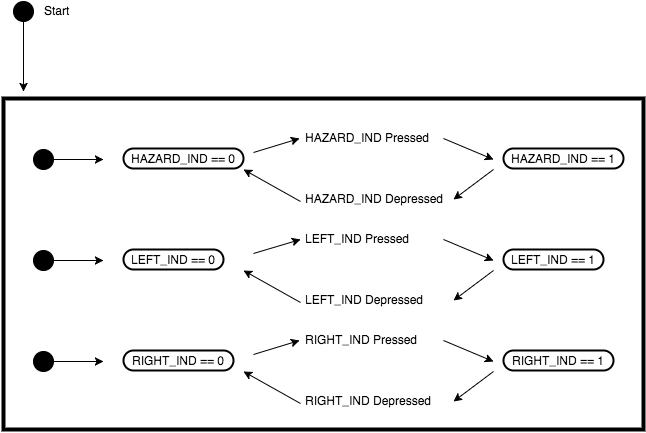

The diagram above was exported from draw.io. Its source (the exported page's mxGraphModel, read from the mxfile embedded in the PNG):
<mxGraphModel dx="1190" dy="748" grid="1" gridSize="10" guides="1" tooltips="1" connect="1" arrows="1" fold="1" page="1" pageScale="1" pageWidth="826" pageHeight="1169" math="0" shadow="0">
  <root>
    <mxCell id="0" />
    <mxCell id="1" parent="0" />
    <mxCell id="2" value="" style="whiteSpace=wrap;html=1;rounded=1;strokeColor=#000000;strokeWidth=4;fillColor=none;arcSize=0;" vertex="1" parent="1">
      <mxGeometry x="40" y="160" width="640" height="331" as="geometry" />
    </mxCell>
    <mxCell id="3" style="edgeStyle=orthogonalEdgeStyle;rounded=0;html=1;exitX=0.5;exitY=1;jettySize=auto;orthogonalLoop=1;" edge="1" source="4" parent="1">
      <mxGeometry x="60" y="83" as="geometry">
        <mxPoint x="60" y="153" as="targetPoint" />
        <Array as="points" />
      </mxGeometry>
    </mxCell>
    <mxCell id="4" value="" style="ellipse;whiteSpace=wrap;html=1;fillColor=#000000;" vertex="1" parent="1">
      <mxGeometry x="50" y="63" width="20" height="20" as="geometry" />
    </mxCell>
    <mxCell id="5" value="Start" style="text;html=1;resizable=0;points=[];autosize=1;align=left;verticalAlign=top;spacingTop=-4;" vertex="1" parent="1">
      <mxGeometry x="79" y="63" width="40" height="20" as="geometry" />
    </mxCell>
    <mxCell id="6" style="edgeStyle=orthogonalEdgeStyle;rounded=0;html=1;exitX=1;exitY=0.5;jettySize=auto;orthogonalLoop=1;" edge="1" source="7" parent="1">
      <mxGeometry x="90" y="221" as="geometry">
        <mxPoint x="140" y="221" as="targetPoint" />
      </mxGeometry>
    </mxCell>
    <mxCell id="7" value="" style="ellipse;whiteSpace=wrap;html=1;fillColor=#000000;" vertex="1" parent="1">
      <mxGeometry x="70" y="211" width="20" height="20" as="geometry" />
    </mxCell>
    <mxCell id="8" value="HAZARD_IND == 0" style="text;html=1;resizable=0;points=[];autosize=1;align=center;verticalAlign=top;spacingTop=-4;rounded=1;fillColor=#FFFFFF;strokeColor=#000000;strokeWidth=2;arcSize=50;perimeterSpacing=3;" vertex="1" parent="1">
      <mxGeometry x="160" y="210" width="120" height="20" as="geometry" />
    </mxCell>
    <mxCell id="9" value="HAZARD_IND Pressed" style="text;html=1;resizable=0;points=[];autosize=1;align=left;verticalAlign=top;spacingTop=-4;" vertex="1" parent="1">
      <mxGeometry x="340" y="190" width="140" height="20" as="geometry" />
    </mxCell>
    <mxCell id="10" value="HAZARD_IND Depressed" style="text;html=1;resizable=0;points=[];autosize=1;align=left;verticalAlign=top;spacingTop=-4;" vertex="1" parent="1">
      <mxGeometry x="340" y="251" width="150" height="20" as="geometry" />
    </mxCell>
    <mxCell id="11" value="" style="endArrow=classic;html=1;entryX=-0.029;entryY=0.5;entryPerimeter=0;" edge="1" target="9" parent="1">
      <mxGeometry x="290" y="200" width="50" height="50" as="geometry">
        <mxPoint x="290" y="214" as="sourcePoint" />
        <mxPoint x="80" y="331" as="targetPoint" />
      </mxGeometry>
    </mxCell>
    <mxCell id="12" value="" style="endArrow=classic;html=1;exitX=-0.021;exitY=0.6;exitPerimeter=0;" edge="1" source="10" parent="1">
      <mxGeometry x="280" y="231" width="50" height="50" as="geometry">
        <mxPoint x="360" y="401" as="sourcePoint" />
        <mxPoint x="280" y="231" as="targetPoint" />
      </mxGeometry>
    </mxCell>
    <mxCell id="13" value="HAZARD_IND == 1" style="text;html=1;resizable=0;points=[];autosize=1;align=center;verticalAlign=top;spacingTop=-4;rounded=1;fillColor=#FFFFFF;strokeColor=#000000;strokeWidth=2;arcSize=50;perimeterSpacing=3;" vertex="1" parent="1">
      <mxGeometry x="540" y="210" width="120" height="20" as="geometry" />
    </mxCell>
    <mxCell id="14" value="" style="endArrow=classic;html=1;" edge="1" parent="1">
      <mxGeometry x="640" y="214" width="50" height="50" as="geometry">
        <mxPoint x="480" y="200" as="sourcePoint" />
        <mxPoint x="530" y="221" as="targetPoint" />
      </mxGeometry>
    </mxCell>
    <mxCell id="15" value="" style="endArrow=classic;html=1;" edge="1" parent="1">
      <mxGeometry x="640" y="235" width="50" height="50" as="geometry">
        <mxPoint x="530" y="231" as="sourcePoint" />
        <mxPoint x="490" y="261" as="targetPoint" />
      </mxGeometry>
    </mxCell>
    <mxCell id="16" style="edgeStyle=orthogonalEdgeStyle;rounded=0;html=1;exitX=1;exitY=0.5;jettySize=auto;orthogonalLoop=1;" edge="1" source="17" parent="1">
      <mxGeometry x="90" y="322" as="geometry">
        <mxPoint x="140" y="322" as="targetPoint" />
      </mxGeometry>
    </mxCell>
    <mxCell id="17" value="" style="ellipse;whiteSpace=wrap;html=1;fillColor=#000000;" vertex="1" parent="1">
      <mxGeometry x="70" y="312" width="20" height="20" as="geometry" />
    </mxCell>
    <mxCell id="18" value="LEFT_IND == 0" style="text;html=1;resizable=0;points=[];autosize=1;align=center;verticalAlign=top;spacingTop=-4;rounded=1;fillColor=#FFFFFF;strokeColor=#000000;strokeWidth=2;arcSize=50;perimeterSpacing=3;" vertex="1" parent="1">
      <mxGeometry x="160" y="311" width="100" height="20" as="geometry" />
    </mxCell>
    <mxCell id="19" value="LEFT_IND&amp;nbsp;Pressed" style="text;html=1;resizable=0;points=[];autosize=1;align=left;verticalAlign=top;spacingTop=-4;" vertex="1" parent="1">
      <mxGeometry x="340" y="291" width="120" height="20" as="geometry" />
    </mxCell>
    <mxCell id="20" value="LEFT_IND Depressed" style="text;html=1;resizable=0;points=[];autosize=1;align=left;verticalAlign=top;spacingTop=-4;" vertex="1" parent="1">
      <mxGeometry x="340" y="352" width="130" height="20" as="geometry" />
    </mxCell>
    <mxCell id="21" value="" style="endArrow=classic;html=1;entryX=-0.029;entryY=0.5;entryPerimeter=0;" edge="1" target="19" parent="1">
      <mxGeometry x="290" y="301" width="50" height="50" as="geometry">
        <mxPoint x="290" y="315" as="sourcePoint" />
        <mxPoint x="80" y="432" as="targetPoint" />
      </mxGeometry>
    </mxCell>
    <mxCell id="22" value="" style="endArrow=classic;html=1;exitX=-0.021;exitY=0.6;exitPerimeter=0;" edge="1" source="20" parent="1">
      <mxGeometry x="280" y="332" width="50" height="50" as="geometry">
        <mxPoint x="360" y="502" as="sourcePoint" />
        <mxPoint x="280" y="332" as="targetPoint" />
      </mxGeometry>
    </mxCell>
    <mxCell id="23" value="LEFT_IND == 1" style="text;html=1;resizable=0;points=[];autosize=1;align=center;verticalAlign=top;spacingTop=-4;rounded=1;fillColor=#FFFFFF;strokeColor=#000000;strokeWidth=2;arcSize=50;perimeterSpacing=3;" vertex="1" parent="1">
      <mxGeometry x="540" y="311" width="100" height="20" as="geometry" />
    </mxCell>
    <mxCell id="24" value="" style="endArrow=classic;html=1;" edge="1" parent="1">
      <mxGeometry x="640" y="315" width="50" height="50" as="geometry">
        <mxPoint x="480" y="301" as="sourcePoint" />
        <mxPoint x="530" y="322" as="targetPoint" />
      </mxGeometry>
    </mxCell>
    <mxCell id="25" value="" style="endArrow=classic;html=1;" edge="1" parent="1">
      <mxGeometry x="640" y="336" width="50" height="50" as="geometry">
        <mxPoint x="530" y="332" as="sourcePoint" />
        <mxPoint x="490" y="362" as="targetPoint" />
      </mxGeometry>
    </mxCell>
    <mxCell id="26" style="edgeStyle=orthogonalEdgeStyle;rounded=0;html=1;exitX=1;exitY=0.5;jettySize=auto;orthogonalLoop=1;" edge="1" source="27" parent="1">
      <mxGeometry x="90" y="423" as="geometry">
        <mxPoint x="140" y="423" as="targetPoint" />
      </mxGeometry>
    </mxCell>
    <mxCell id="27" value="" style="ellipse;whiteSpace=wrap;html=1;fillColor=#000000;" vertex="1" parent="1">
      <mxGeometry x="70" y="413" width="20" height="20" as="geometry" />
    </mxCell>
    <mxCell id="28" value="RIGHT_IND == 0" style="text;html=1;resizable=0;points=[];autosize=1;align=center;verticalAlign=top;spacingTop=-4;rounded=1;fillColor=#FFFFFF;strokeColor=#000000;strokeWidth=2;arcSize=50;perimeterSpacing=3;" vertex="1" parent="1">
      <mxGeometry x="160" y="412" width="110" height="20" as="geometry" />
    </mxCell>
    <mxCell id="29" value="RIGHT_IND&amp;nbsp;Pressed" style="text;html=1;resizable=0;points=[];autosize=1;align=left;verticalAlign=top;spacingTop=-4;" vertex="1" parent="1">
      <mxGeometry x="340" y="392" width="130" height="20" as="geometry" />
    </mxCell>
    <mxCell id="30" value="RIGHT_IND&amp;nbsp;Depressed" style="text;html=1;resizable=0;points=[];autosize=1;align=left;verticalAlign=top;spacingTop=-4;" vertex="1" parent="1">
      <mxGeometry x="340" y="453" width="140" height="20" as="geometry" />
    </mxCell>
    <mxCell id="31" value="" style="endArrow=classic;html=1;entryX=-0.029;entryY=0.5;entryPerimeter=0;" edge="1" target="29" parent="1">
      <mxGeometry x="290" y="402" width="50" height="50" as="geometry">
        <mxPoint x="290" y="416" as="sourcePoint" />
        <mxPoint x="80" y="533" as="targetPoint" />
      </mxGeometry>
    </mxCell>
    <mxCell id="32" value="" style="endArrow=classic;html=1;exitX=-0.021;exitY=0.6;exitPerimeter=0;" edge="1" source="30" parent="1">
      <mxGeometry x="280" y="433" width="50" height="50" as="geometry">
        <mxPoint x="360" y="603" as="sourcePoint" />
        <mxPoint x="280" y="433" as="targetPoint" />
      </mxGeometry>
    </mxCell>
    <mxCell id="33" value="RIGHT_IND&amp;nbsp;== 1" style="text;html=1;resizable=0;points=[];autosize=1;align=center;verticalAlign=top;spacingTop=-4;rounded=1;fillColor=#FFFFFF;strokeColor=#000000;strokeWidth=2;arcSize=50;perimeterSpacing=3;" vertex="1" parent="1">
      <mxGeometry x="540" y="412" width="110" height="20" as="geometry" />
    </mxCell>
    <mxCell id="34" value="" style="endArrow=classic;html=1;" edge="1" parent="1">
      <mxGeometry x="640" y="416" width="50" height="50" as="geometry">
        <mxPoint x="480" y="402" as="sourcePoint" />
        <mxPoint x="530" y="423" as="targetPoint" />
      </mxGeometry>
    </mxCell>
    <mxCell id="35" value="" style="endArrow=classic;html=1;" edge="1" parent="1">
      <mxGeometry x="640" y="437" width="50" height="50" as="geometry">
        <mxPoint x="530" y="433" as="sourcePoint" />
        <mxPoint x="490" y="463" as="targetPoint" />
      </mxGeometry>
    </mxCell>
  </root>
</mxGraphModel>